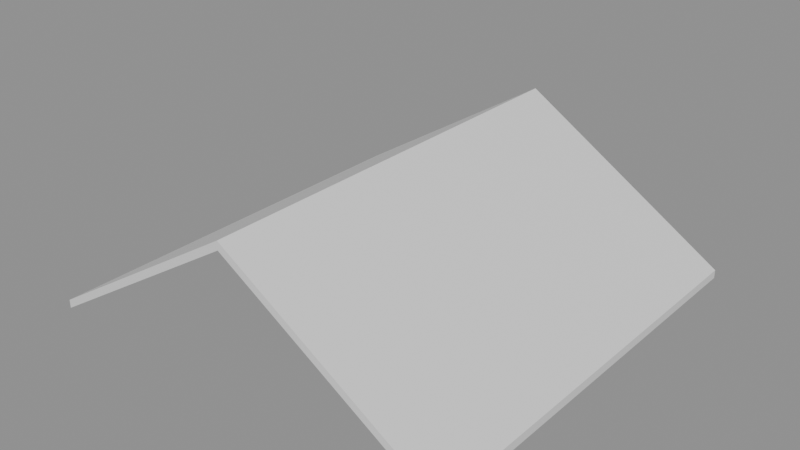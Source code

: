 # Source: e2061_after.blend  (saved by Blender 5.2.44; exported with 4.5.12 LTS)
import bpy
from mathutils import Matrix  # noqa: F401  (used for matrix-valued properties, if any)

bpy.ops.wm.read_factory_settings(use_empty=True)
scene = bpy.context.scene
scene.name = 'Scene'

# ---- materials (node trees are filled in below, after node groups)
mat_teja = bpy.data.materials.new('Teja')

# ---- material node trees
mat_teja.use_nodes = True; mat_teja.node_tree.nodes.clear()
_N = mat_teja.node_tree.nodes; _L = mat_teja.node_tree.links
n0 = _N.new('ShaderNodeBsdfPrincipled'); n0.name = 'Principled BSDF'; n0.location = (-200, 100)
n0.inputs[3].default_value = 1.45
n0.inputs[10].default_value = 0.005
n1 = _N.new('ShaderNodeOutputMaterial'); n1.name = 'Material Output'; n1.location = (200, 100)
_L.new(n0.outputs[0], n1.inputs[0])
n1.is_active_output = True

# ---- meshes
me_tejadoprincipal_cuerpo_mesh = bpy.data.meshes.new('TejadoPrincipal_Cuerpo_mesh')
me_tejadoprincipal_cuerpo_mesh.from_pydata([(-0.5, -0.5, -0.3125), (4.0, -0.5, 2.5), (8.5, -0.5, -0.3125), (-0.5, 8.5, -0.3125), (4.0, 8.5, 2.5), (8.5, 8.5, -0.3125), (-0.5, -0.5, -0.1356), (4.0, -0.5, 2.677), (8.5, -0.5, -0.1356), (-0.5, 8.5, -0.1356), (4.0, 8.5, 2.677), (8.5, 8.5, -0.1356)], [], [(0, 1, 4, 3), (6, 7, 10, 9), (0, 3, 9, 6), (0, 6, 7, 1), (3, 4, 10, 9), (1, 2, 5, 4), (7, 8, 11, 10), (2, 8, 11, 5), (1, 7, 8, 2), (4, 5, 11, 10)])
me_tejadoprincipal_cuerpo_mesh.materials.append(mat_teja)
me_tejadoprincipal_cuerpo_mesh.update()

# ---- objects
ob_tejadoprincipal = bpy.data.objects.new('TejadoPrincipal', None)
ob_tejadoprincipal_cuerpo = bpy.data.objects.new('TejadoPrincipal_Cuerpo', me_tejadoprincipal_cuerpo_mesh)

# ---- transforms, parenting, visibility, modifiers, constraints
ob_tejadoprincipal.location = (0.0, 0.0, 3.0)
ob_tejadoprincipal.empty_display_type = 'ARROWS'
ob_tejadoprincipal_cuerpo.parent = ob_tejadoprincipal
ob_tejadoprincipal_cuerpo.location = (0.0, 0.0, 0.0)

# ---- collection membership
scene.collection.objects.link(ob_tejadoprincipal)
scene.collection.objects.link(ob_tejadoprincipal_cuerpo)

# ---- scene / render settings (as saved in the file)
scene.frame_start = 1; scene.frame_end = 250; scene.frame_set(1)
scene.render.engine = 'BLENDER_EEVEE_NEXT'
scene.render.bake_bias = 0.0
scene.render.bake_samples = 0
scene.render.compositor_device = 'GPU'
scene.eevee.use_volume_custom_range = False
scene.eevee.fast_gi_thickness_near = 0.1
scene.eevee.fast_gi_thickness_far = 0.0
scene.eevee.ray_tracing_options.screen_trace_thickness = 0.1
bpy.context.view_layer.update()

# ---- added for rendering (the .blend has no active camera and no usable light): camera, sun + grey world if the file has none
cam_auto = bpy.data.cameras.new('AutoCamera')
cam_auto.lens = 50.0
cam_auto.sensor_width = 36.0
cam_auto.clip_end = 1000.0
ob_auto_camera = bpy.data.objects.new('AutoCamera', cam_auto)
scene.collection.objects.link(ob_auto_camera)
ob_auto_camera.location = (16.0966, -10.516, 13.8595)
ob_auto_camera.rotation_euler = (1.09748, -7.21219e-08, 0.694738)
scene.camera = ob_auto_camera
light_auto_sun = bpy.data.lights.new('AutoSun', 'SUN')
light_auto_sun.energy = 3.0
light_auto_sun.angle = 0.0523599
ob_auto_sun = bpy.data.objects.new('AutoSun', light_auto_sun)
scene.collection.objects.link(ob_auto_sun)
ob_auto_sun.rotation_euler = (0.872665, 0.174533, 0.523599)
if scene.world is None:
    world_auto = bpy.data.worlds.new('AutoWorld')
    world_auto.color = (0.3, 0.3, 0.3)
    scene.world = world_auto
bpy.context.view_layer.update()

